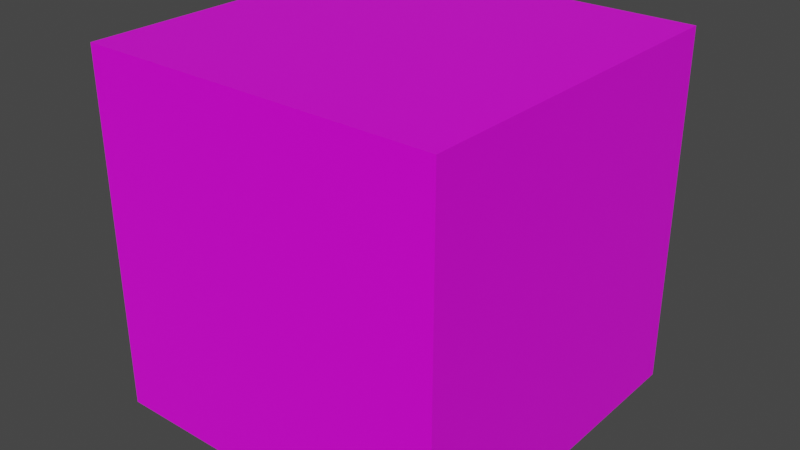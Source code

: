 # Source: test_cube.blend  (saved by Blender 2.82.7; exported with 4.5.12 LTS)
import bpy
from mathutils import Matrix  # noqa: F401  (used for matrix-valued properties, if any)

bpy.ops.wm.read_factory_settings(use_empty=True)
scene = bpy.context.scene
scene.name = 'Scene'

# ---- images (referenced by path relative to the original .blend; pixels are not part of the script)
import os
ASSET_DIR = os.environ.get("B2B_ASSET_DIR", "")  # directory of the original .blend (textures are referenced by path, not embedded)
HERE = os.path.dirname(os.path.abspath(__file__))  # packed textures are extracted next to this script under _unpacked/

def load_image(name, relpath, width, height, colorspace="sRGB"):
    """Load a texture the original file referenced (path relative to the .blend, or extracted next to this script)."""
    p = next((c for c in (os.path.join(HERE, relpath), os.path.join(ASSET_DIR, relpath)) if relpath and os.path.exists(c)), "")
    if p:
        img = bpy.data.images.load(p, check_existing=True)
        img.name = name
    else:  # same state as the original file: an image datablock whose file is absent (Cycles renders it pink)
        img = bpy.data.images.new(name, width, height)
        img.source = "FILE"
        img.filepath = "//" + (relpath or name)
    img.colorspace_settings.name = colorspace
    return img
img_cube_texture_png = load_image('Cube_Texture.png', 'Cube_Texture.png', 1024, 1024, 'sRGB')

# ---- materials (node trees are filled in below, after node groups)
mat_material = bpy.data.materials.new('Material')
mat_material.alpha_threshold = 0.0
mat_material.use_transparent_shadow = False
mat_material.line_color = (0.0, 0.0, 0.0, 1.0)

# ---- material node trees
mat_material.use_nodes = True; mat_material.node_tree.nodes.clear()
_N = mat_material.node_tree.nodes; _L = mat_material.node_tree.links
n0 = _N.new('ShaderNodeOutputMaterial'); n0.name = 'Material Output'; n0.location = (300, 300)
n1 = _N.new('ShaderNodeBsdfPrincipled'); n1.name = 'Principled BSDF'; n1.location = (10, 300)
n1.distribution = 'GGX'
n1.subsurface_method = 'BURLEY'
n1.inputs[2].default_value = 0.4
n1.inputs[3].default_value = 1.45
n1.inputs[27].default_value = (0.0, 0.0, 0.0, 1.0)
n1.inputs[28].default_value = 1.0
n2 = _N.new('ShaderNodeTexImage'); n2.name = 'Image Texture'; n2.location = (-280, 280)
n2.image = img_cube_texture_png
_L.new(n1.outputs[0], n0.inputs[0])
_L.new(n2.outputs[0], n1.inputs[0])
n0.is_active_output = True

# ---- world
world_world = bpy.data.worlds.new('World'); scene.world = world_world
world_world.use_nodes = True; world_world.node_tree.nodes.clear()
_N = world_world.node_tree.nodes; _L = world_world.node_tree.links
n0 = _N.new('ShaderNodeOutputWorld'); n0.name = 'World Output'; n0.location = (300, 300)
n1 = _N.new('ShaderNodeBackground'); n1.name = 'Background'; n1.location = (10, 300)
n1.inputs[0].default_value = (0.05088, 0.05088, 0.05088, 1.0)
_L.new(n1.outputs[0], n0.inputs[0])
n0.is_active_output = True
world_world.color = (0.05088, 0.05088, 0.05088)
world_world.use_sun_shadow = False
world_world.sun_shadow_jitter_overblur = 0.0

# ---- meshes
me_cube = bpy.data.meshes.new('Cube')
me_cube.from_pydata([(1.0, 1.0, 1.0), (1.0, 1.0, -1.0), (1.0, -1.0, 1.0), (1.0, -1.0, -1.0), (-1.0, 1.0, 1.0), (-1.0, 1.0, -1.0), (-1.0, -1.0, 1.0), (-1.0, -1.0, -1.0)], [], [(0, 4, 6, 2), (3, 2, 6, 7), (7, 6, 4, 5), (5, 1, 3, 7), (1, 0, 2, 3), (5, 4, 0, 1)])
_uv = me_cube.uv_layers.new(name='UVMap')
_uv.uv.foreach_set('vector', [0.625, 0.5, 0.875, 0.5, 0.875, 0.75, 0.625, 0.75, 0.375, 0.75, 0.625, 0.75, 0.625, 1.0, 0.375, 1.0, 0.375, 0.0, 0.625, 0.0, 0.625, 0.25, 0.375, 0.25, 0.125, 0.5, 0.375, 0.5, 0.375, 0.75, 0.125, 0.75, 0.375, 0.5, 0.625, 0.5, 0.625, 0.75, 0.375, 0.75, 0.375, 0.25, 0.625, 0.25, 0.625, 0.5, 0.375, 0.5])
me_cube.materials.append(mat_material)
me_cube.use_remesh_preserve_volume = False
me_cube.use_remesh_preserve_attributes = False
me_cube.use_mirror_vertex_groups = False
me_cube.update()

# ---- objects
ob_cube = bpy.data.objects.new('Cube', me_cube)

# ---- transforms, parenting, visibility, modifiers, constraints
ob_cube.location = (0.0, 0.0, 0.0)
ob_cube.lock_rotations_4d = False
ob_cube.empty_display_type = 'ARROWS'
ob_cube.lineart.crease_threshold = 0.0

# ---- collection membership
scene.collection.objects.link(ob_cube)

# ---- scene / render settings (as saved in the file)
scene.frame_start = 1; scene.frame_end = 250; scene.frame_set(1)
scene.render.engine = 'BLENDER_EEVEE_NEXT'
scene.cycles.use_denoising = False
scene.cycles.samples = 128
scene.cycles.sampling_pattern = 'TABULATED_SOBOL'
scene.cycles.use_adaptive_sampling = False
scene.cycles.use_light_tree = False
scene.view_settings.view_transform = 'Filmic'
bpy.context.view_layer.update()

# ---- added for rendering (the .blend has no active camera and no usable light): camera, sun
cam_auto = bpy.data.cameras.new('AutoCamera')
cam_auto.lens = 50.0
cam_auto.sensor_width = 36.0
cam_auto.clip_end = 1000.0
ob_auto_camera = bpy.data.objects.new('AutoCamera', cam_auto)
scene.collection.objects.link(ob_auto_camera)
ob_auto_camera.location = (3.20507, -3.84609, 2.56406)
ob_auto_camera.rotation_euler = (1.09748, -7.21219e-08, 0.694738)
scene.camera = ob_auto_camera
light_auto_sun = bpy.data.lights.new('AutoSun', 'SUN')
light_auto_sun.energy = 3.0
light_auto_sun.angle = 0.0523599
ob_auto_sun = bpy.data.objects.new('AutoSun', light_auto_sun)
scene.collection.objects.link(ob_auto_sun)
ob_auto_sun.rotation_euler = (0.872665, 0.174533, 0.523599)
bpy.context.view_layer.update()
